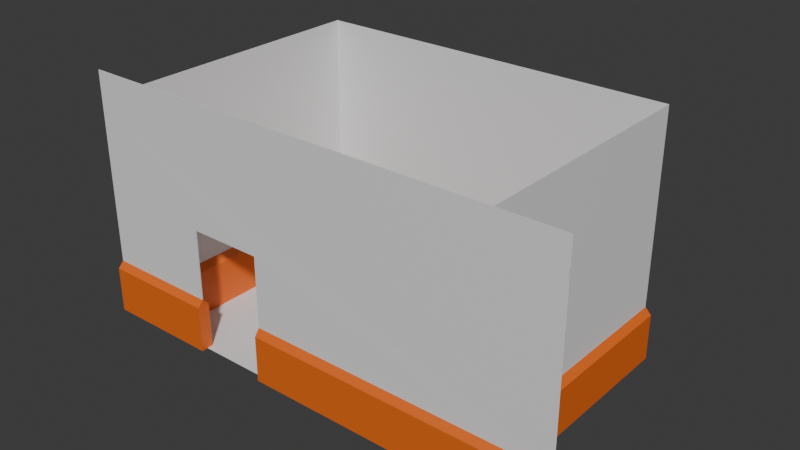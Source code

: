 # Source: chamber.blend  (saved by Blender 4.0.36; exported with 4.5.12 LTS)
import bpy
from mathutils import Matrix  # noqa: F401  (used for matrix-valued properties, if any)

bpy.ops.wm.read_factory_settings(use_empty=True)
scene = bpy.context.scene
scene.name = 'Scene'

# ---- materials (node trees are filled in below, after node groups)
mat_floor = bpy.data.materials.new('floor')
mat_floor.use_transparent_shadow = False
mat_wallpaper = bpy.data.materials.new('wallpaper')
mat_wallpaper.use_transparent_shadow = False
mat_white = bpy.data.materials.new('white')
mat_white.use_transparent_shadow = False
mat_wood = bpy.data.materials.new('wood')
mat_wood.use_transparent_shadow = False
mat_red_wallpaper = bpy.data.materials.new('red_wallpaper')
mat_red_wallpaper.use_transparent_shadow = False

# ---- material node trees
mat_floor.use_nodes = True; mat_floor.node_tree.nodes.clear()
_N = mat_floor.node_tree.nodes; _L = mat_floor.node_tree.links
n0 = _N.new('ShaderNodeBsdfPrincipled'); n0.name = 'Principled BSDF'; n0.location = (10, 300)
n0.inputs[3].default_value = 1.45
n1 = _N.new('ShaderNodeOutputMaterial'); n1.name = 'Material Output'; n1.location = (300, 300)
_L.new(n0.outputs[0], n1.inputs[0])
n1.is_active_output = True
mat_wallpaper.use_nodes = True; mat_wallpaper.node_tree.nodes.clear()
_N = mat_wallpaper.node_tree.nodes; _L = mat_wallpaper.node_tree.links
n0 = _N.new('ShaderNodeBsdfPrincipled'); n0.name = 'Principled BSDF'; n0.location = (10, 300)
n0.inputs[3].default_value = 1.45
n1 = _N.new('ShaderNodeOutputMaterial'); n1.name = 'Material Output'; n1.location = (300, 300)
_L.new(n0.outputs[0], n1.inputs[0])
n1.is_active_output = True
mat_white.use_nodes = True; mat_white.node_tree.nodes.clear()
_N = mat_white.node_tree.nodes; _L = mat_white.node_tree.links
n0 = _N.new('ShaderNodeBsdfPrincipled'); n0.name = 'Principled BSDF'; n0.location = (10, 300)
n0.inputs[3].default_value = 1.45
n1 = _N.new('ShaderNodeOutputMaterial'); n1.name = 'Material Output'; n1.location = (300, 300)
_L.new(n0.outputs[0], n1.inputs[0])
n1.is_active_output = True
mat_wood.use_nodes = True; mat_wood.node_tree.nodes.clear()
_N = mat_wood.node_tree.nodes; _L = mat_wood.node_tree.links
n0 = _N.new('ShaderNodeBsdfPrincipled'); n0.name = 'Principled BSDF'; n0.location = (10, 300)
n0.inputs[0].default_value = (0.8001, 0.1463, 0.01454, 1.0)
n0.inputs[3].default_value = 1.45
n1 = _N.new('ShaderNodeOutputMaterial'); n1.name = 'Material Output'; n1.location = (300, 300)
_L.new(n0.outputs[0], n1.inputs[0])
n1.is_active_output = True
mat_red_wallpaper.use_nodes = True; mat_red_wallpaper.node_tree.nodes.clear()
_N = mat_red_wallpaper.node_tree.nodes; _L = mat_red_wallpaper.node_tree.links
n0 = _N.new('ShaderNodeBsdfPrincipled'); n0.name = 'Principled BSDF'; n0.location = (10, 300)
n0.inputs[3].default_value = 1.45
n1 = _N.new('ShaderNodeOutputMaterial'); n1.name = 'Material Output'; n1.location = (300, 300)
_L.new(n0.outputs[0], n1.inputs[0])
n1.is_active_output = True

# ---- world
world_world = bpy.data.worlds.new('World'); scene.world = world_world
world_world.use_nodes = True; world_world.node_tree.nodes.clear()
_N = world_world.node_tree.nodes; _L = world_world.node_tree.links
n0 = _N.new('ShaderNodeOutputWorld'); n0.name = 'World Output'; n0.location = (300, 300)
n1 = _N.new('ShaderNodeBackground'); n1.name = 'Background'; n1.location = (10, 300)
n1.inputs[0].default_value = (0.05088, 0.05088, 0.05088, 1.0)
_L.new(n1.outputs[0], n0.inputs[0])
n0.is_active_output = True
world_world.color = (0.05088, 0.05088, 0.05088)
world_world.use_sun_shadow = False
world_world.sun_shadow_jitter_overblur = 0.0

# ---- meshes
me_plane = bpy.data.meshes.new('Plane')
me_plane.from_pydata([(3.0, 0.5, 0.0), (-3.0, 0.5, 0.0), (3.0, -3.5, 0.0), (-3.0, -3.5, 0.0)], [], [(0, 1, 3, 2)])
_uv = me_plane.uv_layers.new(name='UVMap')
_uv.uv.foreach_set('vector', [0.0, 0.0, 1.0, 0.0, 1.0, 1.0, 0.0, 1.0])
me_plane.materials.append(mat_floor)
me_plane.update()
me_plane_003 = bpy.data.meshes.new('Plane.003')
me_plane_003.from_pydata([(4.5, -3.014, -0.003334), (-3.5, -3.004, -0.003334), (4.5, -3.014, 3.997), (-3.5, -3.004, 3.997), (4.5, -3.014, 0.8467), (-3.5, -3.004, 0.8467), (4.5, -2.9, 0.745), (4.5, -2.9, -0.005), (-3.5, -2.9, -0.005), (-3.5, -2.9, 0.745), (-3.5, -3.004, 3.397), (-3.5, -3.004, 3.597), (4.5, -3.014, 3.597), (4.5, -3.014, 3.397), (4.5, -3.1, 0.745), (4.5, -3.1, -0.005), (-3.5, -3.1, -0.005), (-3.5, -3.1, 0.745), (-0.42, -2.9, -0.005), (-1.62, -2.9, -0.005), (-1.62, -2.9, 0.745), (-0.42, -2.9, 0.745), (-1.62, -3.01, 0.85), (-0.42, -3.015, 0.855), (-0.42, -3.015, 2.005), (-1.62, -3.01, 2.0), (-1.62, -3.1, 0.745), (-0.42, -3.1, 0.745), (-0.42, -3.1, -0.005), (-1.62, -3.1, -0.005), (3.5, 1.1, 0.745), (3.5, 1.1, -0.005), (-2.5, 1.1, -0.005), (-2.5, 1.1, 0.745), (3.5, 0.9, 0.745), (3.5, 0.9, -0.005), (-2.5, 0.9, -0.005), (-2.5, 0.9, 0.745), (3.5, -3.0, -2.384e-07), (3.5, 1.0, -2.384e-07), (3.5, -3.0, 4.0), (3.5, 1.0, 4.0), (3.5, -3.0, 0.85), (3.5, 1.0, 0.85), (3.6, -3.0, 0.745), (3.6, -3.0, -0.005), (3.6, 1.0, -0.005), (3.6, 1.0, 0.745), (3.5, 1.0, 3.4), (3.5, 1.0, 3.6), (3.5, -3.0, 3.6), (3.5, -3.0, 3.4), (3.4, -3.0, 0.745), (3.4, -3.0, -0.005), (3.4, 1.0, -0.005), (3.4, 1.0, 0.745), (-2.5, -3.0, 0.0), (-2.5, 1.0, -2.384e-07), (-2.5, -3.0, 4.0), (-2.5, 1.0, 4.0), (-2.5, -3.0, 0.85), (-2.5, 1.0, 0.85), (-2.4, -3.0, 0.745), (-2.4, -3.0, -0.005), (-2.4, 1.0, -0.005), (-2.4, 1.0, 0.745), (-2.5, 1.0, 3.4), (-2.5, 1.0, 3.6), (-2.5, -3.0, 3.6), (-2.5, -3.0, 3.4), (-2.6, -3.0, 0.745), (-2.6, -3.0, -0.005), (-2.6, 1.0, -0.005), (-2.6, 1.0, 0.745), (-3.5, -2.994, 3.997), (-3.5, -2.994, 3.397), (-3.5, -2.994, 0.8467), (4.5, -3.004, 3.997), (4.5, -3.004, 0.8467), (-3.5, -2.994, 3.597), (4.5, -3.004, 3.597), (4.5, -3.004, 3.397), (-1.62, -3.0, 0.85), (-0.42, -3.005, 0.855), (-0.42, -3.005, 2.005), (-1.62, -3.0, 2.0)], [], [(12, 11, 3, 2), (1, 5, 9, 8), (6, 7, 8, 9, 20, 19, 18, 21), (4, 6, 21, 23), (20, 9, 5, 22), (4, 0, 7, 6), (22, 5, 10, 13, 4, 23, 24, 25), (13, 10, 11, 12), (1, 16, 17, 5), (17, 16, 15, 14, 27, 28, 29, 26), (5, 17, 26, 22), (14, 4, 23, 27), (4, 14, 15, 0), (23, 21, 18, 28, 27), (20, 22, 26, 29, 19), (49, 67, 59, 41), (57, 61, 33, 32), (31, 32, 33, 30), (61, 43, 30, 33), (43, 39, 31, 30), (43, 61, 66, 48), (48, 66, 67, 49), (57, 36, 37, 61), (35, 34, 37, 36), (61, 37, 34, 43), (43, 34, 35, 39), (50, 49, 41, 40), (39, 43, 47, 46), (45, 46, 47, 44), (43, 42, 44, 47), (42, 38, 45, 44), (42, 43, 48, 51), (51, 48, 49, 50), (39, 54, 55, 43), (53, 52, 55, 54), (43, 55, 52, 42), (42, 52, 53, 38), (68, 67, 59, 58), (57, 61, 65, 64), (63, 64, 65, 62), (61, 60, 62, 65), (60, 56, 63, 62), (60, 61, 66, 69), (69, 66, 67, 68), (57, 72, 73, 61), (71, 70, 73, 72), (61, 73, 70, 60), (60, 70, 71, 56), (80, 79, 74, 77), (82, 76, 75, 81, 78, 83, 84, 85)])
me_plane_003.polygons.foreach_set('material_index', [3, 2, 2, 2, 2, 2, 3, 1, 2, 2, 2, 2, 2, 2, 2, 0, 2, 2, 2, 2, 0, 1, 2, 2, 2, 2, 0, 2, 2, 2, 2, 0, 1, 2, 2, 2, 2, 0, 2, 2, 2, 2, 0, 1, 2, 2, 2, 2, 0, 0])
_uv = me_plane_003.uv_layers.new(name='UVMap')
_uv.uv.foreach_set('vector', [0.0, 0.9583, 1.0, 0.9583, 1.0, 1.0, 0.0, 1.0, 0.0, 0.0, 0.0, 0.0, 0.0, 0.0, 0.0, 0.0, 0.0, 0.375, 0.0, 0.0, 1.0, 0.0, 1.0, 0.375, 0.7625, 0.375, 0.7625, 0.0, 0.6125, 0.0, 0.6125, 0.375, 0.0, 0.375, 0.0, 0.375, 0.6125, 0.375, 0.6125, 0.375, 0.7625, 0.375, 1.0, 0.375, 1.0, 0.375, 0.7625, 0.375, 0.0, 0.0, 0.0, 0.0, 0.0, 0.0, 0.0, 0.0, 0.7625, 0.375, 1.0, 0.375, 1.0, 0.75, 0.0, 0.75, 0.0, 0.375, 0.6125, 0.375, 0.6125, 0.5441, 0.7625, 0.5441, 0.0, 0.75, 1.0, 0.75, 1.0, 0.9583, 0.0, 0.9583, 0.0, 0.0, 0.0, 0.0, 0.0, 0.0, 0.0, 0.0, 1.0, 0.375, 1.0, 0.0, 0.0, 0.0, 0.0, 0.375, 0.6125, 0.375, 0.6125, 0.0, 0.7625, 0.0, 0.7625, 0.375, 1.0, 0.375, 1.0, 0.375, 0.7625, 0.375, 0.7625, 0.375, 0.0, 0.375, 0.0, 0.375, 0.6125, 0.375, 0.6125, 0.375, 0.0, 0.0, 0.0, 0.0, 0.0, 0.0, 0.0, 0.0, 0.4812, 0.125, 0.4688, 0.1071, 0.375, 0.1071, 0.375, 0.1429, 0.4688, 0.1429, 0.4688, 0.6429, 0.4812, 0.625, 0.4688, 0.6071, 0.375, 0.6071, 0.375, 0.6429, 0.0, 0.9583, 1.0, 0.9583, 1.0, 1.0, 0.0, 1.0, 0.0, 0.0, 0.0, 0.0, 0.0, 0.0, 0.0, 0.0, 0.0, 0.0, 1.0, 0.0, 1.0, 0.375, 0.0, 0.375, 1.0, 0.375, 0.0, 0.375, 0.0, 0.375, 1.0, 0.375, 0.0, 0.0, 0.0, 0.0, 0.0, 0.0, 0.0, 0.0, 0.0, 0.375, 1.0, 0.375, 1.0, 0.75, 0.0, 0.75, 0.0, 0.75, 1.0, 0.75, 1.0, 0.9583, 0.0, 0.9583, 0.0, 0.0, 0.0, 0.0, 0.0, 0.0, 0.0, 0.0, 0.0, 0.0, 0.0, 0.375, 1.0, 0.375, 1.0, 0.0, 1.0, 0.375, 1.0, 0.375, 0.0, 0.375, 0.0, 0.375, 0.0, 0.0, 0.0, 0.0, 0.0, 0.0, 0.0, 0.0, 0.0, 0.9583, 1.0, 0.9583, 1.0, 1.0, 0.0, 1.0, 0.0, 0.0, 0.0, 0.0, 0.0, 0.0, 0.0, 0.0, 0.0, 0.0, 1.0, 0.0, 1.0, 0.375, 0.0, 0.375, 1.0, 0.375, 0.0, 0.375, 0.0, 0.375, 1.0, 0.375, 0.0, 0.0, 0.0, 0.0, 0.0, 0.0, 0.0, 0.0, 0.0, 0.375, 1.0, 0.375, 1.0, 0.75, 0.0, 0.75, 0.0, 0.75, 1.0, 0.75, 1.0, 0.9583, 0.0, 0.9583, 0.0, 0.0, 0.0, 0.0, 0.0, 0.0, 0.0, 0.0, 0.0, 0.0, 0.0, 0.375, 1.0, 0.375, 1.0, 0.0, 1.0, 0.375, 1.0, 0.375, 0.0, 0.375, 0.0, 0.375, 0.0, 0.0, 0.0, 0.0, 0.0, 0.0, 0.0, 0.0, 0.0, 0.9583, 1.0, 0.9583, 1.0, 1.0, 0.0, 1.0, 0.0, 0.0, 0.0, 0.0, 0.0, 0.0, 0.0, 0.0, 0.0, 0.0, 1.0, 0.0, 1.0, 0.375, 0.0, 0.375, 1.0, 0.375, 0.0, 0.375, 0.0, 0.375, 1.0, 0.375, 0.0, 0.0, 0.0, 0.0, 0.0, 0.0, 0.0, 0.0, 0.0, 0.375, 1.0, 0.375, 1.0, 0.75, 0.0, 0.75, 0.0, 0.75, 1.0, 0.75, 1.0, 0.9583, 0.0, 0.9583, 0.0, 0.0, 0.0, 0.0, 0.0, 0.0, 0.0, 0.0, 0.0, 0.0, 0.0, 0.375, 1.0, 0.375, 1.0, 0.0, 1.0, 0.375, 1.0, 0.375, 0.0, 0.375, 0.0, 0.375, 0.0, 0.0, 0.0, 0.0, 0.0, 0.0, 0.0, 0.0, 0.0, 0.9583, 1.0, 0.9583, 1.0, 1.0, 0.0, 1.0, 0.7625, 0.375, 1.0, 0.375, 1.0, 0.75, 0.0, 0.75, 0.0, 0.375, 0.6125, 0.375, 0.6125, 0.5441, 0.7625, 0.5441])
me_plane_003.materials.append(mat_wallpaper)
me_plane_003.materials.append(mat_white)
me_plane_003.materials.append(mat_wood)
me_plane_003.materials.append(mat_red_wallpaper)
me_plane_003.update()

# ---- objects
ob_floor = bpy.data.objects.new('floor', me_plane)
ob_walls = bpy.data.objects.new('walls', me_plane_003)

# ---- transforms, parenting, visibility, modifiers, constraints
ob_floor.location = (0.0, 2.0, 0.0)
ob_walls.location = (-0.5, 1.5, 0.0)

# ---- collection membership
scene.collection.objects.link(ob_floor)
scene.collection.objects.link(ob_walls)

# ---- scene / render settings (as saved in the file)
scene.frame_start = 1; scene.frame_end = 250; scene.frame_set(1)
scene.render.engine = 'BLENDER_EEVEE_NEXT'
scene.cycles.sampling_pattern = 'TABULATED_SOBOL'
bpy.context.view_layer.update()

# ---- added for rendering (the .blend has no active camera and no usable light): camera, sun
cam_auto = bpy.data.cameras.new('AutoCamera')
cam_auto.lens = 50.0
cam_auto.sensor_width = 36.0
cam_auto.clip_end = 1000.0
ob_auto_camera = bpy.data.objects.new('AutoCamera', cam_auto)
scene.collection.objects.link(ob_auto_camera)
ob_auto_camera.location = (9.14429, -10.4732, 9.31293)
ob_auto_camera.rotation_euler = (1.09748, -7.21219e-08, 0.694738)
scene.camera = ob_auto_camera
light_auto_sun = bpy.data.lights.new('AutoSun', 'SUN')
light_auto_sun.energy = 3.0
light_auto_sun.angle = 0.0523599
ob_auto_sun = bpy.data.objects.new('AutoSun', light_auto_sun)
scene.collection.objects.link(ob_auto_sun)
ob_auto_sun.rotation_euler = (0.872665, 0.174533, 0.523599)
bpy.context.view_layer.update()
